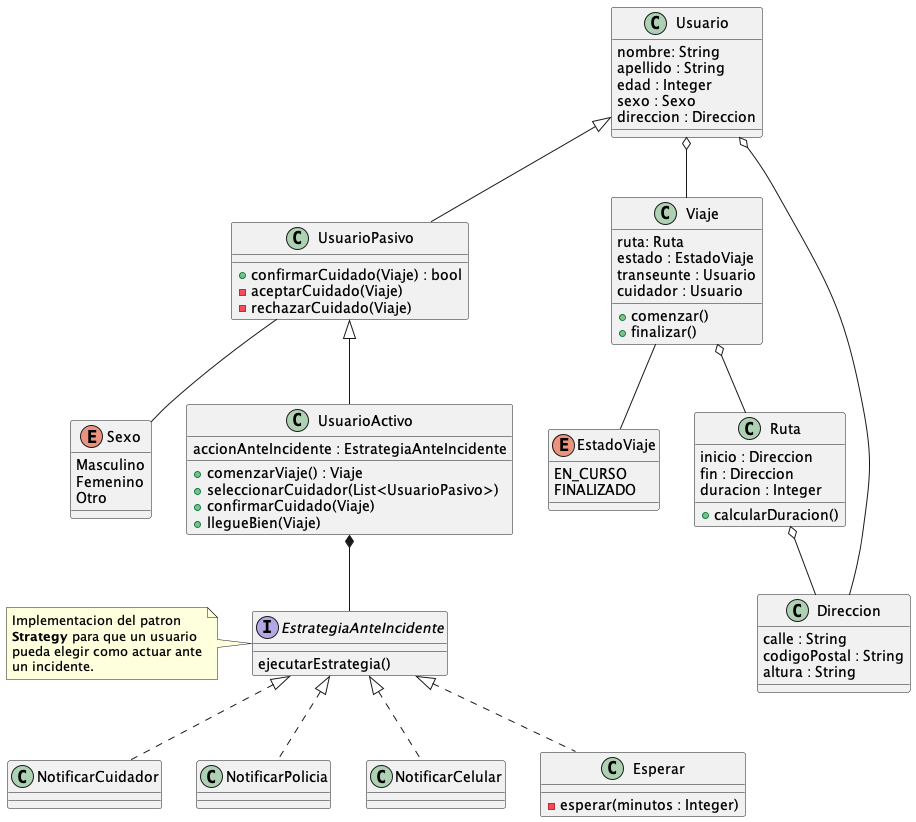

The diagram above was rendered by PlantUML. Its source (embedded in the PNG):
@startuml
class Usuario{
    nombre: String
    apellido : String
    edad : Integer
    sexo : Sexo
    direccion : Direccion
}

class UsuarioPasivo extends Usuario{
    + confirmarCuidado(Viaje) : bool
    - aceptarCuidado(Viaje)
    - rechazarCuidado(Viaje)
}

enum Sexo{
    Masculino
    Femenino
    Otro
}

class UsuarioActivo extends UsuarioPasivo {
    accionAnteIncidente : EstrategiaAnteIncidente

    + comenzarViaje() : Viaje
    + seleccionarCuidador(List<UsuarioPasivo>)
    + confirmarCuidado(Viaje)
    + llegueBien(Viaje)
}

class Viaje{
    ruta: Ruta
    estado : EstadoViaje
    transeunte : Usuario
    cuidador : Usuario
    + comenzar()
    + finalizar()
}

enum EstadoViaje{
    EN_CURSO
    FINALIZADO
}

class Ruta{
    inicio : Direccion
    fin : Direccion
    duracion : Integer
    + calcularDuracion()
}

interface EstrategiaAnteIncidente {
    ejecutarEstrategia()
}

note left of EstrategiaAnteIncidente
    Implementacion del patron
    **Strategy** para que un usuario
    pueda elegir como actuar ante
    un incidente.
end note

class NotificarCuidador{}

class NotificarPolicia{}

class NotificarCelular{}

class Esperar{
    - esperar(minutos : Integer)
}

class Direccion{
    calle : String
    codigoPostal : String
    altura : String
}

Usuario o-- Direccion
Usuario o-- Viaje

UsuarioPasivo -- Sexo
UsuarioActivo *-- EstrategiaAnteIncidente

Viaje o-- Ruta
Viaje -- EstadoViaje

Ruta o-- Direccion

EstrategiaAnteIncidente <|.. NotificarCuidador
EstrategiaAnteIncidente <|.. NotificarCelular
EstrategiaAnteIncidente <|.. NotificarPolicia
EstrategiaAnteIncidente <|.. Esperar

@enduml